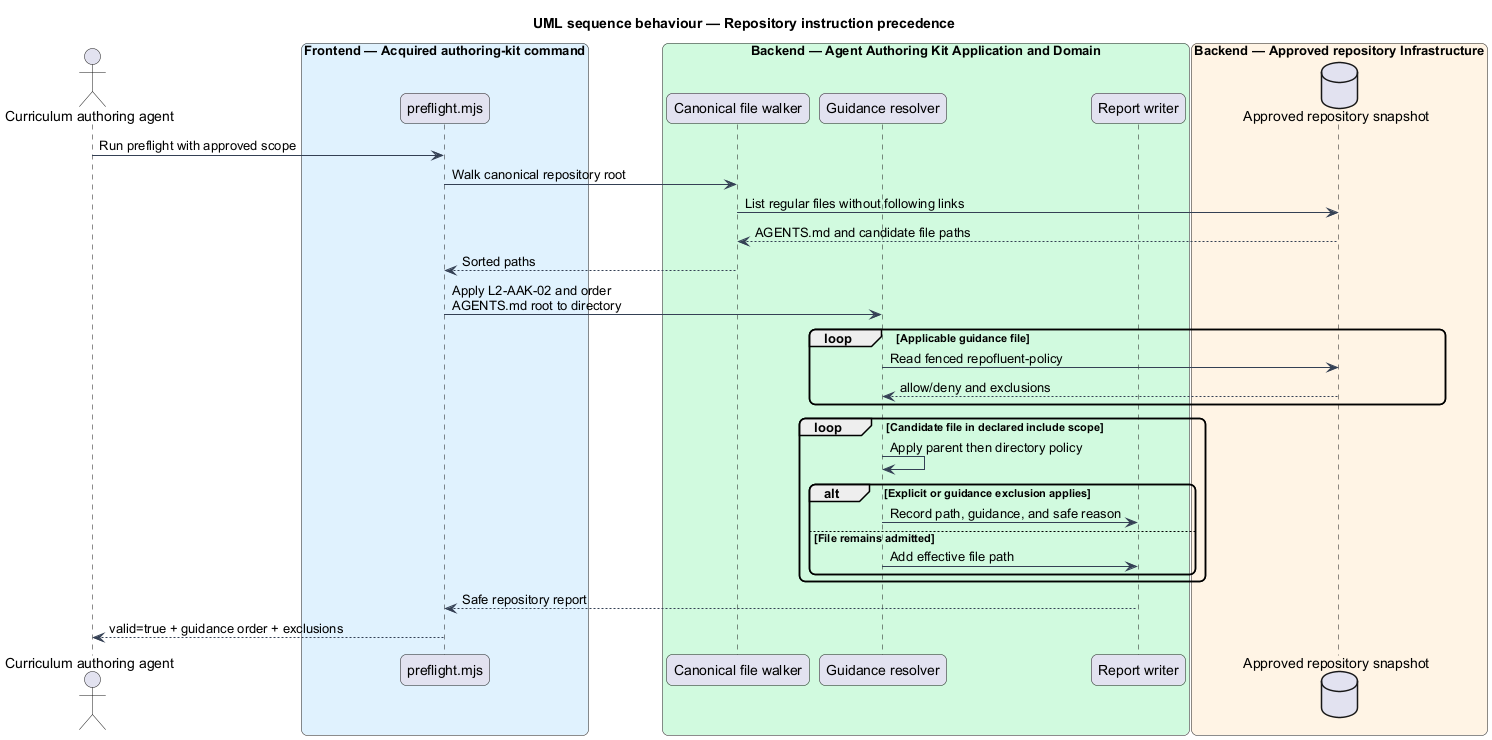

The diagram above was rendered by PlantUML. Its source (embedded in the PNG):
@startuml
title UML sequence behaviour — Repository instruction precedence
skinparam backgroundColor #FFFFFF
skinparam shadowing false
skinparam roundcorner 12
skinparam defaultFontName Arial
skinparam ArrowColor #344054
skinparam rectangle {
  BorderColor #344054
  FontColor #101828
}
actor "Curriculum authoring agent" as agent
box "Frontend — Acquired authoring-kit command" #E0F2FE
  participant "preflight.mjs" as command
end box
box "Backend — Agent Authoring Kit Application and Domain" #D1FADF
  participant "Canonical file walker" as walker
  participant "Guidance resolver" as guidance
  participant "Report writer" as report
end box
box "Backend — Approved repository Infrastructure" #FFF4E5
  database "Approved repository snapshot" as repository
end box

agent -> command : Run preflight with approved scope
command -> walker : Walk canonical repository root
walker -> repository : List regular files without following links
repository --> walker : AGENTS.md and candidate file paths
walker --> command : Sorted paths
command -> guidance : Apply L2-AAK-02 and order\nAGENTS.md root to directory
loop Applicable guidance file
  guidance -> repository : Read fenced repofluent-policy
  repository --> guidance : allow/deny and exclusions
end
loop Candidate file in declared include scope
  guidance -> guidance : Apply parent then directory policy
  alt Explicit or guidance exclusion applies
    guidance -> report : Record path, guidance, and safe reason
  else File remains admitted
    guidance -> report : Add effective file path
  end
end
report --> command : Safe repository report
command --> agent : valid=true + guidance order + exclusions
@enduml